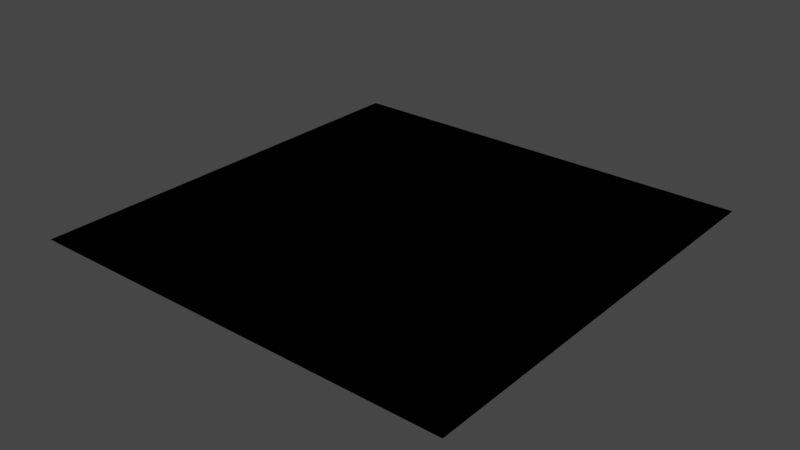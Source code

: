 # Source: tokbuki.blend  (saved by Blender 2.91.10; exported with 4.5.12 LTS)
import bpy
from mathutils import Matrix  # noqa: F401  (used for matrix-valued properties, if any)

bpy.ops.wm.read_factory_settings(use_empty=True)
scene = bpy.context.scene
scene.name = 'Scene'

# ---- collections
col_collection = bpy.data.collections.new('Collection'); scene.collection.children.link(col_collection)

# ---- world
world_world = bpy.data.worlds.new('World'); scene.world = world_world
world_world.use_nodes = True; world_world.node_tree.nodes.clear()
_N = world_world.node_tree.nodes; _L = world_world.node_tree.links
n0 = _N.new('ShaderNodeOutputWorld'); n0.name = 'World Output'; n0.location = (300, 300)
n1 = _N.new('ShaderNodeBackground'); n1.name = 'Background'; n1.location = (10, 300)
n1.inputs[0].default_value = (0.05088, 0.05088, 0.05088, 1.0)
_L.new(n1.outputs[0], n0.inputs[0])
n0.is_active_output = True
world_world.color = (0.05088, 0.05088, 0.05088)
world_world.use_sun_shadow = False
world_world.sun_shadow_jitter_overblur = 0.0

# ---- meshes
me_plane = bpy.data.meshes.new('Plane')
me_plane.from_pydata([(-0.5, -0.5, 0.0), (0.5, -0.5, 0.0), (-0.5, 0.5, 0.0), (0.5, 0.5, 0.0)], [], [(0, 1, 3, 2)])
_uv = me_plane.uv_layers.new(name='UVMap')
_uv.uv.foreach_set('vector', [0.3192, 0.8531, 0.4603, 0.8531, 0.4603, 0.9942, 0.3192, 0.9942])
me_plane.use_remesh_fix_poles = True
me_plane.use_remesh_preserve_attributes = False
me_plane.use_mirror_vertex_groups = False
me_plane.update()
me_plane_001 = bpy.data.meshes.new('Plane.001')
me_plane_001.from_pydata([(-0.5, -0.5, 0.0), (-0.5, 0.5, 0.0), (0.5, -0.5, 0.0), (0.5, 0.5, 0.0)], [], [(0, 2, 3, 1)])
_uv = me_plane_001.uv_layers.new(name='UVMap')
_uv.uv.foreach_set('vector', [0.7686, 0.8507, 0.9098, 0.8507, 0.9098, 0.9918, 0.7686, 0.9918])
me_plane_001.use_remesh_fix_poles = True
me_plane_001.use_remesh_preserve_attributes = False
me_plane_001.use_mirror_vertex_groups = False
me_plane_001.update()
me_plane_002 = bpy.data.meshes.new('Plane.002')
me_plane_002.from_pydata([(-0.5, -0.5, 0.0), (-0.5, 0.5, 0.0), (0.5, -0.5, 0.0), (0.5, 0.5, 0.0)], [], [(0, 2, 3, 1)])
_uv = me_plane_002.uv_layers.new(name='UVMap')
_uv.uv.foreach_set('vector', [0.3118, 0.6681, 0.453, 0.6681, 0.453, 0.8093, 0.3118, 0.8093])
me_plane_002.use_remesh_fix_poles = True
me_plane_002.use_remesh_preserve_attributes = False
me_plane_002.use_mirror_vertex_groups = False
me_plane_002.update()
me_plane_003 = bpy.data.meshes.new('Plane.003')
me_plane_003.from_pydata([(-0.5, -0.5, 0.0), (-0.5, 0.5, 0.0), (0.5, -0.5, 0.0), (0.5, 0.5, 0.0)], [], [(0, 2, 3, 1)])
_uv = me_plane_003.uv_layers.new(name='UVMap')
_uv.uv.foreach_set('vector', [0.5341, 0.8507, 0.6752, 0.8507, 0.6752, 0.9918, 0.5341, 0.9918])
me_plane_003.use_remesh_fix_poles = True
me_plane_003.use_remesh_preserve_attributes = False
me_plane_003.use_mirror_vertex_groups = False
me_plane_003.update()
me_plane_004 = bpy.data.meshes.new('Plane.004')
me_plane_004.from_pydata([(-0.5, -0.5, 0.0), (-0.5, 0.5, 0.0), (0.5, -0.5, 0.0), (0.5, 0.5, 0.0)], [], [(0, 2, 3, 1)])
_uv = me_plane_004.uv_layers.new(name='UVMap')
_uv.uv.foreach_set('vector', [0.1015, 0.6681, 0.2426, 0.6681, 0.2426, 0.8093, 0.1015, 0.8093])
me_plane_004.use_remesh_fix_poles = True
me_plane_004.use_remesh_preserve_attributes = False
me_plane_004.use_mirror_vertex_groups = False
me_plane_004.update()
me_plane_005 = bpy.data.meshes.new('Plane.005')
me_plane_005.from_pydata([(-0.5, -0.5, 0.0), (-0.5, 0.5, 0.0), (0.5, -0.5, 0.0), (0.5, 0.5, 0.0)], [], [(0, 2, 3, 1)])
_uv = me_plane_005.uv_layers.new(name='UVMap')
_uv.uv.foreach_set('vector', [0.544, 0.6662, 0.6851, 0.6662, 0.6851, 0.8073, 0.544, 0.8073])
me_plane_005.use_remesh_fix_poles = True
me_plane_005.use_remesh_preserve_attributes = False
me_plane_005.use_mirror_vertex_groups = False
me_plane_005.update()
me_plane_006 = bpy.data.meshes.new('Plane.006')
me_plane_006.from_pydata([(-0.5, -0.5, 0.0), (-0.5, 0.5, 0.0), (0.5, -0.5, 0.0), (0.5, 0.5, 0.0)], [], [(0, 2, 3, 1)])
_uv = me_plane_006.uv_layers.new(name='UVMap')
_uv.uv.foreach_set('vector', [0.7662, 0.6721, 0.9074, 0.6721, 0.9074, 0.8132, 0.7662, 0.8132])
me_plane_006.use_remesh_fix_poles = True
me_plane_006.use_remesh_preserve_attributes = False
me_plane_006.use_mirror_vertex_groups = False
me_plane_006.update()
me_plane_007 = bpy.data.meshes.new('Plane.007')
me_plane_007.from_pydata([(-0.5, -0.5, 0.0), (-0.5, 0.5, 0.0), (0.5, -0.5, 0.0), (0.5, 0.5, 0.0)], [], [(0, 2, 3, 1)])
_uv = me_plane_007.uv_layers.new(name='UVMap')
_uv.uv.foreach_set('vector', [0.09159, 0.4558, 0.2327, 0.4558, 0.2327, 0.597, 0.09159, 0.597])
me_plane_007.use_remesh_fix_poles = True
me_plane_007.use_remesh_preserve_attributes = False
me_plane_007.use_mirror_vertex_groups = False
me_plane_007.update()
me_plane_008 = bpy.data.meshes.new('Plane.008')
me_plane_008.from_pydata([(-0.5, -0.5, 0.0), (-0.5, 0.5, 0.0), (0.5, -0.5, 0.0), (0.5, 0.5, 0.0)], [], [(0, 2, 3, 1)])
_uv = me_plane_008.uv_layers.new(name='UVMap')
_uv.uv.foreach_set('vector', [0.3059, 0.4538, 0.447, 0.4538, 0.447, 0.595, 0.3059, 0.595])
me_plane_008.use_remesh_fix_poles = True
me_plane_008.use_remesh_preserve_attributes = False
me_plane_008.use_mirror_vertex_groups = False
me_plane_008.update()
me_plane_009 = bpy.data.meshes.new('Plane.009')
me_plane_009.from_pydata([(-0.5, -0.5, 0.0), (-0.5, 0.5, 0.0), (0.5, -0.5, 0.0), (0.5, 0.5, 0.0)], [], [(0, 2, 3, 1)])
_uv = me_plane_009.uv_layers.new(name='UVMap')
_uv.uv.foreach_set('vector', [0.5361, 0.4578, 0.6772, 0.4578, 0.6772, 0.5989, 0.5361, 0.5989])
me_plane_009.use_remesh_fix_poles = True
me_plane_009.use_remesh_preserve_attributes = False
me_plane_009.use_mirror_vertex_groups = False
me_plane_009.update()
me_plane_010 = bpy.data.meshes.new('Plane.010')
me_plane_010.from_pydata([(-0.5, -0.5, 0.0), (-0.5, 0.5, 0.0), (0.5, -0.5, 0.0), (0.5, 0.5, 0.0)], [], [(0, 2, 3, 1)])
_uv = me_plane_010.uv_layers.new(name='UVMap')
_uv.uv.foreach_set('vector', [0.7583, 0.4618, 0.8994, 0.4618, 0.8994, 0.6029, 0.7583, 0.6029])
me_plane_010.use_remesh_fix_poles = True
me_plane_010.use_remesh_preserve_attributes = False
me_plane_010.use_mirror_vertex_groups = False
me_plane_010.update()
me_plane_011 = bpy.data.meshes.new('Plane.011')
me_plane_011.from_pydata([(-0.5, -0.5, 0.0), (-0.5, 0.5, 0.0), (0.5, -0.5, 0.0), (0.5, 0.5, 0.0)], [], [(0, 2, 3, 1)])
_uv = me_plane_011.uv_layers.new(name='UVMap')
_uv.uv.foreach_set('vector', [0.09556, 0.2336, 0.2367, 0.2336, 0.2367, 0.3747, 0.09556, 0.3747])
me_plane_011.use_remesh_fix_poles = True
me_plane_011.use_remesh_preserve_attributes = False
me_plane_011.use_mirror_vertex_groups = False
me_plane_011.update()
me_plane_012 = bpy.data.meshes.new('Plane.012')
me_plane_012.from_pydata([(-0.5, -0.5, 0.0), (-0.5, 0.5, 0.0), (0.5, -0.5, 0.0), (0.5, 0.5, 0.0)], [], [(0, 2, 3, 1)])
_uv = me_plane_012.uv_layers.new(name='UVMap')
_uv.uv.foreach_set('vector', [0.3079, 0.2296, 0.449, 0.2296, 0.449, 0.3707, 0.3079, 0.3707])
me_plane_012.use_remesh_fix_poles = True
me_plane_012.use_remesh_preserve_attributes = False
me_plane_012.use_mirror_vertex_groups = False
me_plane_012.update()
me_plane_013 = bpy.data.meshes.new('Plane.013')
me_plane_013.from_pydata([(-0.5, -0.5, 0.0), (-0.5, 0.5, 0.0), (0.5, -0.5, 0.0), (0.5, 0.5, 0.0)], [], [(0, 2, 3, 1)])
_uv = me_plane_013.uv_layers.new(name='UVMap')
_uv.uv.foreach_set('vector', [0.55, 0.2197, 0.6911, 0.2197, 0.6911, 0.3608, 0.55, 0.3608])
me_plane_013.use_remesh_fix_poles = True
me_plane_013.use_remesh_preserve_attributes = False
me_plane_013.use_mirror_vertex_groups = False
me_plane_013.update()
me_plane_014 = bpy.data.meshes.new('Plane.014')
me_plane_014.from_pydata([(-0.5, -0.5, 0.0), (-0.5, 0.5, 0.0), (0.5, -0.5, 0.0), (0.5, 0.5, 0.0)], [], [(0, 2, 3, 1)])
_uv = me_plane_014.uv_layers.new(name='UVMap')
_uv.uv.foreach_set('vector', [0.7682, 0.2157, 0.9093, 0.2157, 0.9093, 0.3569, 0.7682, 0.3569])
me_plane_014.use_remesh_fix_poles = True
me_plane_014.use_remesh_preserve_attributes = False
me_plane_014.use_mirror_vertex_groups = False
me_plane_014.update()
me_plane_015 = bpy.data.meshes.new('Plane.015')
me_plane_015.from_pydata([(-0.5, -0.5, 0.0), (-0.5, 0.5, 0.0), (0.5, -0.5, 0.0), (0.5, 0.5, 0.0)], [], [(0, 2, 3, 1)])
_uv = me_plane_015.uv_layers.new(name='UVMap')
_uv.uv.foreach_set('vector', [0.09953, -0.002535, 0.2407, -0.002535, 0.2407, 0.1386, 0.09953, 0.1386])
me_plane_015.use_remesh_fix_poles = True
me_plane_015.use_remesh_preserve_attributes = False
me_plane_015.use_mirror_vertex_groups = False
me_plane_015.update()
me_plane_016 = bpy.data.meshes.new('Plane.016')
me_plane_016.from_pydata([(-0.5, -0.5, 0.0), (-0.5, 0.5, 0.0), (0.5, -0.5, 0.0), (0.5, 0.5, 0.0)], [], [(0, 2, 3, 1)])
_uv = me_plane_016.uv_layers.new(name='UVMap')
_uv.uv.foreach_set('vector', [0.2999, 0.005402, 0.4411, 0.005402, 0.4411, 0.1465, 0.2999, 0.1465])
me_plane_016.use_remesh_fix_poles = True
me_plane_016.use_remesh_preserve_attributes = False
me_plane_016.use_mirror_vertex_groups = False
me_plane_016.update()
me_plane_017 = bpy.data.meshes.new('Plane.017')
me_plane_017.from_pydata([(-0.5, -0.5, 0.0), (-0.5, 0.5, 0.0), (0.5, -0.5, 0.0), (0.5, 0.5, 0.0)], [], [(0, 2, 3, 1)])
_uv = me_plane_017.uv_layers.new(name='UVMap')
_uv.uv.foreach_set('vector', [0.5361, 0.007386, 0.6772, 0.007386, 0.6772, 0.1485, 0.5361, 0.1485])
me_plane_017.use_remesh_fix_poles = True
me_plane_017.use_remesh_preserve_attributes = False
me_plane_017.use_mirror_vertex_groups = False
me_plane_017.update()
me_plane_018 = bpy.data.meshes.new('Plane.018')
me_plane_018.from_pydata([(-0.5, -0.5, 0.0), (-0.5, 0.5, 0.0), (0.5, -0.5, 0.0), (0.5, 0.5, 0.0)], [], [(0, 2, 3, 1)])
_uv = me_plane_018.uv_layers.new(name='UVMap')
_uv.uv.foreach_set('vector', [0.7603, 0.0312, 0.9014, 0.0312, 0.9014, 0.1723, 0.7603, 0.1723])
me_plane_018.use_remesh_fix_poles = True
me_plane_018.use_remesh_preserve_attributes = False
me_plane_018.use_mirror_vertex_groups = False
me_plane_018.update()
me_plane_019 = bpy.data.meshes.new('Plane.019')
me_plane_019.from_pydata([(-0.5, -0.5, 0.0), (-0.5, 0.5, 0.0), (0.5, -0.5, 0.0), (0.5, 0.5, 0.0)], [], [(0, 2, 3, 1)])
_uv = me_plane_019.uv_layers.new(name='UVMap')
_uv.uv.foreach_set('vector', [0.09556, 0.8547, 0.2367, 0.8547, 0.2367, 0.9958, 0.09556, 0.9958])
me_plane_019.use_remesh_fix_poles = True
me_plane_019.use_remesh_preserve_attributes = False
me_plane_019.use_mirror_vertex_groups = False
me_plane_019.update()
me_plane_020 = bpy.data.meshes.new('Plane.020')
me_plane_020.from_pydata([(-0.5, -0.5, 0.0), (-0.5, 0.5, 0.0), (0.5, -0.5, 0.0), (0.5, 0.5, 0.0)], [], [(0, 2, 3, 1)])
_uv = me_plane_020.uv_layers.new(name='UVMap')
_uv.uv.foreach_set('vector', [0.09556, 0.8547, 0.2367, 0.8547, 0.2367, 0.9958, 0.09556, 0.9958])
me_plane_020.use_remesh_fix_poles = True
me_plane_020.use_remesh_preserve_attributes = False
me_plane_020.use_mirror_vertex_groups = False
me_plane_020.update()
me_plane_021 = bpy.data.meshes.new('Plane.021')
me_plane_021.from_pydata([(-0.5, -0.5, 0.0), (-0.5, 0.5, 0.0), (0.5, -0.5, 0.0), (0.5, 0.5, 0.0)], [], [(0, 2, 3, 1)])
_uv = me_plane_021.uv_layers.new(name='UVMap')
_uv.uv.foreach_set('vector', [0.09556, 0.8547, 0.2367, 0.8547, 0.2367, 0.9958, 0.09556, 0.9958])
me_plane_021.use_remesh_fix_poles = True
me_plane_021.use_remesh_preserve_attributes = False
me_plane_021.use_mirror_vertex_groups = False
me_plane_021.update()
me_plane_022 = bpy.data.meshes.new('Plane.022')
me_plane_022.from_pydata([(-0.5, -0.5, 0.0), (-0.5, 0.5, 0.0), (0.5, -0.5, 0.0), (0.5, 0.5, 0.0)], [], [(0, 2, 3, 1)])
_uv = me_plane_022.uv_layers.new(name='UVMap')
_uv.uv.foreach_set('vector', [0.09556, 0.8547, 0.2367, 0.8547, 0.2367, 0.9958, 0.09556, 0.9958])
me_plane_022.use_remesh_fix_poles = True
me_plane_022.use_remesh_preserve_attributes = False
me_plane_022.use_mirror_vertex_groups = False
me_plane_022.update()
me_plane_023 = bpy.data.meshes.new('Plane.023')
me_plane_023.from_pydata([(-0.5, -0.5, 0.0), (-0.5, 0.5, 0.0), (0.5, -0.5, 0.0), (0.5, 0.5, 0.0)], [], [(0, 2, 3, 1)])
_uv = me_plane_023.uv_layers.new(name='UVMap')
_uv.uv.foreach_set('vector', [0.09556, 0.8547, 0.2367, 0.8547, 0.2367, 0.9958, 0.09556, 0.9958])
me_plane_023.use_remesh_fix_poles = True
me_plane_023.use_remesh_preserve_attributes = False
me_plane_023.use_mirror_vertex_groups = False
me_plane_023.update()

# ---- objects
ob_plane = bpy.data.objects.new('Plane', me_plane)
ob_plane_001 = bpy.data.objects.new('Plane.001', me_plane_001)
ob_plane_002 = bpy.data.objects.new('Plane.002', me_plane_002)
ob_plane_003 = bpy.data.objects.new('Plane.003', me_plane_003)
ob_plane_004 = bpy.data.objects.new('Plane.004', me_plane_004)
ob_plane_005 = bpy.data.objects.new('Plane.005', me_plane_005)
ob_plane_006 = bpy.data.objects.new('Plane.006', me_plane_006)
ob_plane_007 = bpy.data.objects.new('Plane.007', me_plane_007)
ob_plane_008 = bpy.data.objects.new('Plane.008', me_plane_008)
ob_plane_009 = bpy.data.objects.new('Plane.009', me_plane_009)
ob_plane_010 = bpy.data.objects.new('Plane.010', me_plane_010)
ob_plane_011 = bpy.data.objects.new('Plane.011', me_plane_011)
ob_plane_012 = bpy.data.objects.new('Plane.012', me_plane_012)
ob_plane_013 = bpy.data.objects.new('Plane.013', me_plane_013)
ob_plane_014 = bpy.data.objects.new('Plane.014', me_plane_014)
ob_plane_015 = bpy.data.objects.new('Plane.015', me_plane_015)
ob_plane_016 = bpy.data.objects.new('Plane.016', me_plane_016)
ob_plane_017 = bpy.data.objects.new('Plane.017', me_plane_017)
ob_plane_018 = bpy.data.objects.new('Plane.018', me_plane_018)
ob_plane_019 = bpy.data.objects.new('Plane.019', me_plane_019)
ob_plane_020 = bpy.data.objects.new('Plane.020', me_plane_020)
ob_plane_021 = bpy.data.objects.new('Plane.021', me_plane_021)
ob_plane_022 = bpy.data.objects.new('Plane.022', me_plane_022)
ob_plane_023 = bpy.data.objects.new('Plane.023', me_plane_023)

# ---- transforms, parenting, visibility, modifiers, constraints
ob_plane.location = (0.0, 0.0, 0.0)
ob_plane.lineart.crease_threshold = 0.0
ob_plane_001.location = (0.0, 0.0, 0.0)
ob_plane_001.lineart.crease_threshold = 0.0
ob_plane_002.location = (0.0, 0.0, 0.0)
ob_plane_002.lineart.crease_threshold = 0.0
ob_plane_003.location = (0.0, 0.0, 0.0)
ob_plane_003.lineart.crease_threshold = 0.0
ob_plane_004.location = (0.0, 0.0, 0.0)
ob_plane_004.lineart.crease_threshold = 0.0
ob_plane_005.location = (0.0, 0.0, 0.0)
ob_plane_005.lineart.crease_threshold = 0.0
ob_plane_006.location = (0.0, 0.0, 0.0)
ob_plane_006.lineart.crease_threshold = 0.0
ob_plane_007.location = (0.0, 0.0, 0.0)
ob_plane_007.lineart.crease_threshold = 0.0
ob_plane_008.location = (0.0, 0.0, 0.0)
ob_plane_008.lineart.crease_threshold = 0.0
ob_plane_009.location = (0.0, 0.0, 0.0)
ob_plane_009.lineart.crease_threshold = 0.0
ob_plane_010.location = (0.0, 0.0, 0.0)
ob_plane_010.lineart.crease_threshold = 0.0
ob_plane_011.location = (0.0, 0.0, 0.0)
ob_plane_011.lineart.crease_threshold = 0.0
ob_plane_012.location = (0.0, 0.0, 0.0)
ob_plane_012.lineart.crease_threshold = 0.0
ob_plane_013.location = (0.0, 0.0, 0.0)
ob_plane_013.lineart.crease_threshold = 0.0
ob_plane_014.location = (0.0, 0.0, 0.0)
ob_plane_014.lineart.crease_threshold = 0.0
ob_plane_015.location = (0.0, 0.0, 0.0)
ob_plane_015.lineart.crease_threshold = 0.0
ob_plane_016.location = (0.0, 0.0, 0.0)
ob_plane_016.lineart.crease_threshold = 0.0
ob_plane_017.location = (0.0, 0.0, 0.0)
ob_plane_017.lineart.crease_threshold = 0.0
ob_plane_018.location = (0.0, 0.0, 0.0)
ob_plane_018.lineart.crease_threshold = 0.0
ob_plane_019.location = (0.0, 0.0, 0.0)
ob_plane_019.lineart.crease_threshold = 0.0
ob_plane_020.location = (0.0, 0.0, 0.0)
ob_plane_020.lineart.crease_threshold = 0.0
ob_plane_021.location = (0.0, 0.0, 0.0)
ob_plane_021.lineart.crease_threshold = 0.0
ob_plane_022.location = (0.0, 0.0, 0.0)
ob_plane_022.lineart.crease_threshold = 0.0
ob_plane_023.location = (0.0, 0.0, 0.0)
ob_plane_023.lineart.crease_threshold = 0.0

# ---- collection membership
col_collection.objects.link(ob_plane)
col_collection.objects.link(ob_plane_001)
col_collection.objects.link(ob_plane_002)
col_collection.objects.link(ob_plane_003)
col_collection.objects.link(ob_plane_004)
col_collection.objects.link(ob_plane_005)
col_collection.objects.link(ob_plane_006)
col_collection.objects.link(ob_plane_007)
col_collection.objects.link(ob_plane_008)
col_collection.objects.link(ob_plane_009)
col_collection.objects.link(ob_plane_010)
col_collection.objects.link(ob_plane_011)
col_collection.objects.link(ob_plane_012)
col_collection.objects.link(ob_plane_013)
col_collection.objects.link(ob_plane_014)
col_collection.objects.link(ob_plane_015)
col_collection.objects.link(ob_plane_016)
col_collection.objects.link(ob_plane_017)
col_collection.objects.link(ob_plane_018)
col_collection.objects.link(ob_plane_019)
col_collection.objects.link(ob_plane_020)
col_collection.objects.link(ob_plane_021)
col_collection.objects.link(ob_plane_022)
col_collection.objects.link(ob_plane_023)

# ---- scene / render settings (as saved in the file)
scene.frame_start = 1; scene.frame_end = 250; scene.frame_set(1)
scene.render.engine = 'BLENDER_EEVEE_NEXT'
scene.cycles.use_denoising = False
scene.cycles.samples = 128
scene.cycles.sampling_pattern = 'TABULATED_SOBOL'
scene.cycles.use_adaptive_sampling = False
scene.cycles.use_light_tree = False
scene.view_settings.view_transform = 'Filmic'
bpy.context.view_layer.update()

# ---- added for rendering (the .blend has no active camera and no usable light): camera, sun
cam_auto = bpy.data.cameras.new('AutoCamera')
cam_auto.lens = 50.0
cam_auto.sensor_width = 36.0
cam_auto.clip_end = 1000.0
ob_auto_camera = bpy.data.objects.new('AutoCamera', cam_auto)
scene.collection.objects.link(ob_auto_camera)
ob_auto_camera.location = (1.30847, -1.57016, 1.04677)
ob_auto_camera.rotation_euler = (1.09748, -7.21219e-08, 0.694738)
scene.camera = ob_auto_camera
light_auto_sun = bpy.data.lights.new('AutoSun', 'SUN')
light_auto_sun.energy = 3.0
light_auto_sun.angle = 0.0523599
ob_auto_sun = bpy.data.objects.new('AutoSun', light_auto_sun)
scene.collection.objects.link(ob_auto_sun)
ob_auto_sun.rotation_euler = (0.872665, 0.174533, 0.523599)
bpy.context.view_layer.update()
